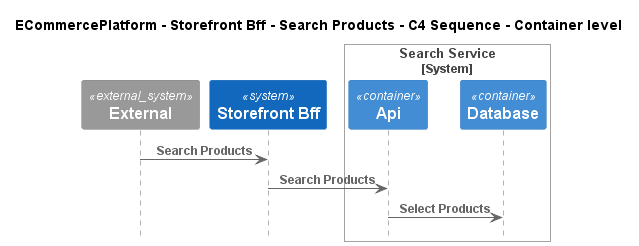

The diagram above was rendered by PlantUML. Its source (embedded in the PNG):
@startuml
!include ..\..\..\..\..\.c4s\C4_Sequence.puml

title ECommercePlatform - Storefront Bff - Search Products - C4 Sequence - Container level

System_Ext(C4InterFlow.SoftwareSystems.ExternalSystem, "External", "")
System(ECommercePlatform.SoftwareSystems.StorefrontBff, "Storefront Bff", "")

System_Boundary(ECommercePlatform.SoftwareSystems.SearchService, "Search Service")
    Container(ECommercePlatform.SoftwareSystems.SearchService.Containers.Api, "Api", "", "")
    Container(ECommercePlatform.SoftwareSystems.SearchService.Containers.Database, "Database", "", "")
Boundary_End()

Rel(C4InterFlow.SoftwareSystems.ExternalSystem, ECommercePlatform.SoftwareSystems.StorefrontBff, "Search Products")
Rel(ECommercePlatform.SoftwareSystems.StorefrontBff, ECommercePlatform.SoftwareSystems.SearchService.Containers.Api, "Search Products")
Rel(ECommercePlatform.SoftwareSystems.SearchService.Containers.Api, ECommercePlatform.SoftwareSystems.SearchService.Containers.Database, "Select Products")


@enduml